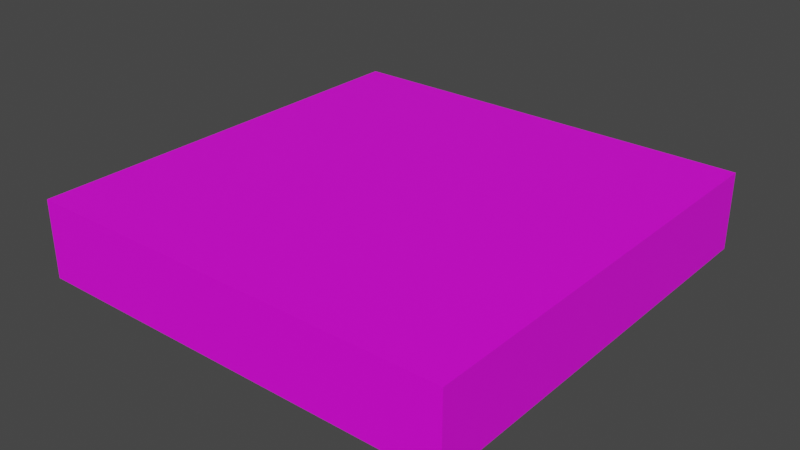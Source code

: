 # Source: Block.blend  (saved by Blender 3.3.6; exported with 4.5.12 LTS)
import bpy
from mathutils import Matrix  # noqa: F401  (used for matrix-valued properties, if any)

bpy.ops.wm.read_factory_settings(use_empty=True)
scene = bpy.context.scene
scene.name = 'Scene'

# ---- collections
col_collection = bpy.data.collections.new('Collection'); scene.collection.children.link(col_collection)

# ---- images (referenced by path relative to the original .blend; pixels are not part of the script)
import os
ASSET_DIR = os.environ.get("B2B_ASSET_DIR", "")  # directory of the original .blend (textures are referenced by path, not embedded)
HERE = os.path.dirname(os.path.abspath(__file__))  # packed textures are extracted next to this script under _unpacked/

def load_image(name, relpath, width, height, colorspace="sRGB"):
    """Load a texture the original file referenced (path relative to the .blend, or extracted next to this script)."""
    p = next((c for c in (os.path.join(HERE, relpath), os.path.join(ASSET_DIR, relpath)) if relpath and os.path.exists(c)), "")
    if p:
        img = bpy.data.images.load(p, check_existing=True)
        img.name = name
    else:  # same state as the original file: an image datablock whose file is absent (Cycles renders it pink)
        img = bpy.data.images.new(name, width, height)
        img.source = "FILE"
        img.filepath = "//" + (relpath or name)
    img.colorspace_settings.name = colorspace
    return img
img_blockuv_png = load_image('BlockUV.png', 'BlockUV.png', 1024, 1024, 'sRGB')

# ---- materials (node trees are filled in below, after node groups)
mat_material_004 = bpy.data.materials.new('Material.004')
mat_material_004.use_transparent_shadow = False

# ---- material node trees
mat_material_004.use_nodes = True; mat_material_004.node_tree.nodes.clear()
_N = mat_material_004.node_tree.nodes; _L = mat_material_004.node_tree.links
n0 = _N.new('ShaderNodeBsdfPrincipled'); n0.name = 'Principled BSDF'; n0.location = (10, 300)
n0.distribution = 'GGX'
n0.subsurface_method = 'RANDOM_WALK_SKIN'
n0.inputs[3].default_value = 1.45
n0.inputs[27].default_value = (0.0, 0.0, 0.0, 1.0)
n0.inputs[28].default_value = 1.0
n1 = _N.new('ShaderNodeOutputMaterial'); n1.name = 'Material Output'; n1.location = (300, 300)
n2 = _N.new('ShaderNodeTexImage'); n2.name = 'Image Texture'; n2.location = (-280, 280)
n2.image = img_blockuv_png
_L.new(n0.outputs[0], n1.inputs[0])
_L.new(n2.outputs[0], n0.inputs[0])
n1.is_active_output = True

# ---- world
world_world = bpy.data.worlds.new('World'); scene.world = world_world
world_world.use_nodes = True; world_world.node_tree.nodes.clear()
_N = world_world.node_tree.nodes; _L = world_world.node_tree.links
n0 = _N.new('ShaderNodeOutputWorld'); n0.name = 'World Output'; n0.location = (300, 300)
n1 = _N.new('ShaderNodeBackground'); n1.name = 'Background'; n1.location = (10, 300)
n1.inputs[0].default_value = (0.05088, 0.05088, 0.05088, 1.0)
_L.new(n1.outputs[0], n0.inputs[0])
n0.is_active_output = True
world_world.color = (0.05088, 0.05088, 0.05088)
world_world.use_sun_shadow = False
world_world.sun_shadow_jitter_overblur = 0.0

# ---- meshes
me_cube_005 = bpy.data.meshes.new('Cube.005')
me_cube_005.from_pydata([(-1.0, -1.0, -6.578), (-1.0, -1.0, 2.0), (-1.0, 1.0, -6.578), (-1.0, 1.0, 2.0), (1.0, -1.0, -6.578), (1.0, -1.0, 2.0), (1.0, 1.0, -6.578), (1.0, 1.0, 2.0)], [], [(0, 1, 3, 2), (2, 3, 7, 6), (6, 7, 5, 4), (4, 5, 1, 0), (2, 6, 4, 0), (7, 3, 1, 5)])
_uv = me_cube_005.uv_layers.new(name='UVMap')
_uv.uv.foreach_set('vector', [0.8, 0.0, 0.8, 0.8578, 0.6, 0.8578, 0.6, 0.0, 0.2, 0.0, 0.2, 0.8578, 0.0, 0.8578, 1.192e-07, 0.0, 0.4, 0.0, 0.4, 0.8578, 0.2, 0.8578, 0.2, 0.0, 0.6, 0.0, 0.6, 0.8578, 0.4, 0.8578, 0.4, 0.0, 0.8, 0.2, 1.0, 0.2, 1.0, 0.4, 0.8, 0.4, 0.8, 0.0, 1.0, 0.0, 1.0, 0.2, 0.8, 0.2])
me_cube_005.materials.append(mat_material_004)
me_cube_005.update()

# ---- objects
ob_block = bpy.data.objects.new('Block', me_cube_005)

# ---- transforms, parenting, visibility, modifiers, constraints
ob_block.location = (-0.04537, 0.0, 0.0)
ob_block.scale = (8.899, 8.899, 0.375)

# ---- collection membership
col_collection.objects.link(ob_block)

# ---- scene / render settings (as saved in the file)
scene.frame_start = 1; scene.frame_end = 250; scene.frame_set(1)
scene.render.engine = 'BLENDER_EEVEE_NEXT'
scene.cycles.sampling_pattern = 'TABULATED_SOBOL'
scene.cycles.use_light_tree = False
scene.view_settings.view_transform = 'Filmic'
bpy.context.view_layer.update()

# ---- added for rendering (the .blend has no active camera and no usable light): camera, sun
cam_auto = bpy.data.cameras.new('AutoCamera')
cam_auto.lens = 50.0
cam_auto.sensor_width = 36.0
cam_auto.clip_end = 1000.0
ob_auto_camera = bpy.data.objects.new('AutoCamera', cam_auto)
scene.collection.objects.link(ob_auto_camera)
ob_auto_camera.location = (23.4314, -28.1722, 17.923)
ob_auto_camera.rotation_euler = (1.09748, -7.21219e-08, 0.694738)
scene.camera = ob_auto_camera
light_auto_sun = bpy.data.lights.new('AutoSun', 'SUN')
light_auto_sun.energy = 3.0
light_auto_sun.angle = 0.0523599
ob_auto_sun = bpy.data.objects.new('AutoSun', light_auto_sun)
scene.collection.objects.link(ob_auto_sun)
ob_auto_sun.rotation_euler = (0.872665, 0.174533, 0.523599)
bpy.context.view_layer.update()
